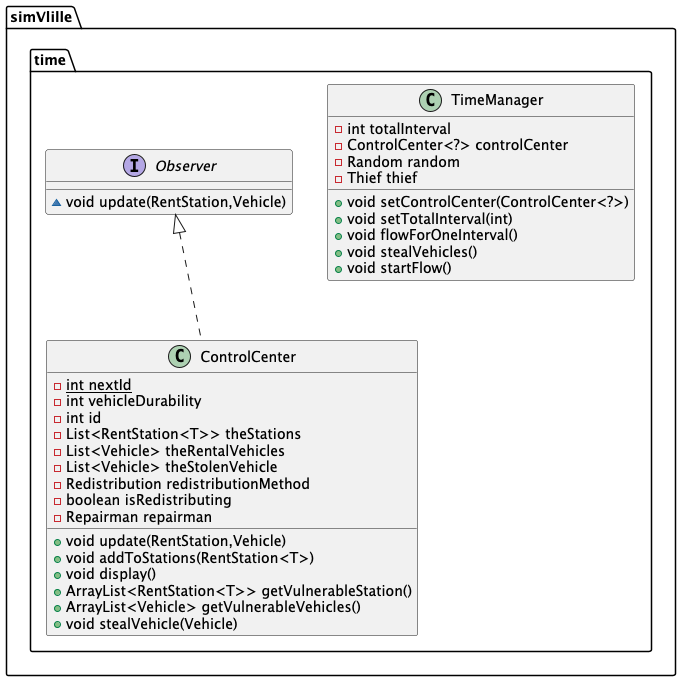

The diagram above was rendered by PlantUML. Its source (embedded in the PNG):
@startuml
interface simVlille.time.Observer {
~ void update(RentStation,Vehicle)
}

class simVlille.time.TimeManager {
- int totalInterval
- ControlCenter<?> controlCenter
- Random random
- Thief thief
+ void setControlCenter(ControlCenter<?>)
+ void setTotalInterval(int)
+ void flowForOneInterval()
+ void stealVehicles()
+ void startFlow()
}


class simVlille.time.ControlCenter {
- {static} int nextId
- int vehicleDurability
- int id
- List<RentStation<T>> theStations
- List<Vehicle> theRentalVehicles
- List<Vehicle> theStolenVehicle
- Redistribution redistributionMethod
- boolean isRedistributing
- Repairman repairman
+ void update(RentStation,Vehicle)
+ void addToStations(RentStation<T>)
+ void display()
+ ArrayList<RentStation<T>> getVulnerableStation()
+ ArrayList<Vehicle> getVulnerableVehicles()
+ void stealVehicle(Vehicle)
}




simVlille.time.Observer <|.. simVlille.time.ControlCenter
@enduml